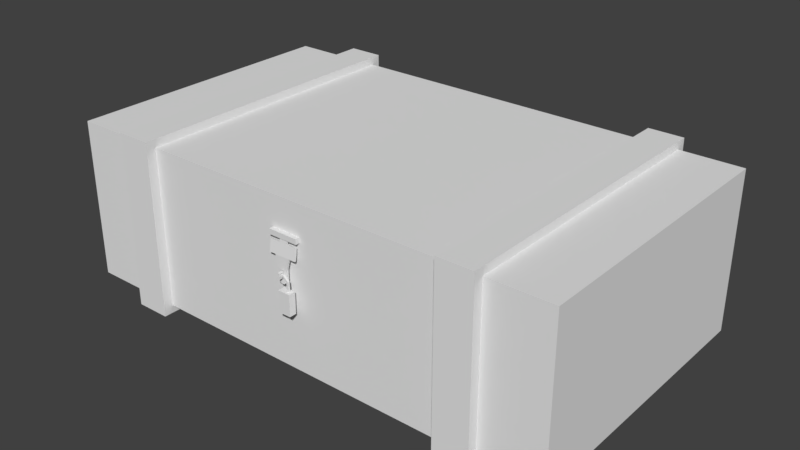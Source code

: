 # Source: StorageBox.blend  (saved by Blender 2.79.0; exported with 4.5.12 LTS)
import bpy
from mathutils import Matrix  # noqa: F401  (used for matrix-valued properties, if any)

bpy.ops.wm.read_factory_settings(use_empty=True)
scene = bpy.context.scene
scene.name = 'Scene'

# ---- collections
col_collection_1 = bpy.data.collections.new('Collection 1'); scene.collection.children.link(col_collection_1)

# ---- world
world_world = bpy.data.worlds.new('World'); scene.world = world_world
world_world.color = (0.05088, 0.05088, 0.05088)
world_world.use_sun_shadow = False
world_world.sun_shadow_jitter_overblur = 0.0
world_world.cycles.sampling_method = 'MANUAL'

# ---- meshes
me_cube_001 = bpy.data.meshes.new('Cube.001')
me_cube_001.from_pydata([(-40.0, -22.5, -12.5), (-40.0, -22.5, 12.5), (-40.0, 22.5, -12.5), (-40.0, 22.5, 12.5), (40.0, -22.5, -12.5), (40.0, -22.5, 12.5), (40.0, 22.5, -12.5), (40.0, 22.5, 12.5), (30.24, 22.5, -12.5), (24.74, 22.5, -12.5), (-24.74, 22.5, -12.5), (-30.24, 22.5, -12.5), (-30.24, 22.5, 12.5), (-24.74, 22.5, 12.5), (24.74, 22.5, 12.5), (30.24, 22.5, 12.5), (-30.24, -22.5, -12.5), (-0.6309, -22.79, 7.006), (0.6309, -22.79, 7.006), (30.24, -22.5, -12.5), (30.24, -22.5, 12.5), (2.326, -22.5, 7.813), (-2.326, -22.5, 7.813), (-30.24, -22.5, 12.5), (30.24, 22.5, -12.5), (24.74, 22.5, -12.5), (24.74, 22.5, 12.5), (30.24, 22.5, 12.5), (24.74, -22.5, -12.5), (30.24, -22.5, -12.5), (30.24, -22.5, 12.5), (24.74, -22.5, 12.5), (30.24, 24.02, -13.75), (24.74, 24.02, -13.75), (24.74, 24.02, 13.75), (30.24, 24.02, 13.75), (24.74, -24.02, -13.75), (30.24, -24.02, -13.75), (30.24, -24.02, 13.75), (24.74, -24.02, 13.75), (-24.74, 24.02, -13.75), (-30.24, 24.02, -13.75), (-30.24, 24.02, 13.75), (-24.74, 24.02, 13.75), (-30.24, -24.02, -13.75), (-24.74, -24.02, -13.75), (-24.74, -24.02, 13.75), (-30.24, -24.02, 13.75), (-0.1373, -23.57, 1.858), (0.1373, -23.57, 1.858), (24.74, -22.5, 12.5), (-24.74, -22.5, 12.5), (-0.6309, -23.07, 7.006), (0.6309, -23.07, 7.006), (2.326, -23.17, 7.813), (-2.326, -23.17, 7.813), (-0.1373, -23.57, 2.406), (0.1373, -23.57, 2.406), (-2.326, -23.17, 7.006), (2.326, -23.17, 7.006), (-0.6309, -22.87, 6.439), (0.6309, -22.87, 6.439), (-0.6309, -23.14, 6.473), (0.6309, -23.14, 6.473), (-1.188, -23.16, 4.626), (1.188, -23.16, 4.626), (-1.188, -23.43, 4.66), (1.188, -23.43, 4.66), (2.201, -23.14, 6.473), (2.201, -22.87, 6.439), (-2.201, -23.14, 6.473), (-2.201, -22.87, 6.439), (2.201, -23.43, 4.66), (2.201, -23.16, 4.626), (-2.201, -23.43, 4.66), (-2.201, -23.16, 4.626), (-0.2428, -23.21, 2.715), (0.2428, -23.21, 2.715), (-0.2428, -23.49, 2.723), (0.2428, -23.49, 2.723), (-0.2428, -23.2, 1.568), (0.2428, -23.2, 1.568), (-0.2428, -23.47, 1.576), (0.2428, -23.47, 1.576), (-0.2313, -23.22, 0.7134), (0.2313, -23.22, 0.7134), (-0.2313, -23.5, 0.7209), (0.2313, -23.5, 0.7209), (-0.8374, -23.21, 3.013), (0.8374, -23.21, 3.013), (-0.8374, -23.48, 3.02), (0.8374, -23.48, 3.02), (-0.8374, -23.2, 1.271), (0.8374, -23.2, 1.271), (-0.8374, -23.48, 1.278), (0.8374, -23.48, 1.278), (-24.74, -22.5, -12.5), (24.74, -22.5, -12.5), (-2.326, -22.5, 7.006), (2.326, -22.5, 7.006), (-0.1373, -24.05, 1.858), (0.1373, -24.05, 1.858), (-0.1373, -24.05, 2.406), (0.1373, -24.05, 2.406), (0.1373, -22.5, 1.659), (0.1373, -22.5, 2.605), (-0.1373, -22.5, 2.605), (-0.1373, -22.5, 1.659), (0.1373, -24.25, 1.659), (0.1373, -24.25, 2.605), (-0.1373, -24.25, 2.605), (-0.1373, -24.25, 1.659), (0.5252, -23.94, 2.03), (0.5252, -23.94, 2.331), (0.5252, -23.64, 2.03), (0.5252, -23.64, 2.331), (0.0, -23.64, 2.03), (0.0, -23.64, 2.331), (0.0, -23.94, 2.03), (0.0, -23.94, 2.331), (1.358, -23.64, 1.652), (1.063, -23.64, 1.593), (1.063, -23.94, 1.593), (1.358, -23.94, 1.652), (1.407, -23.64, 0.1589), (1.106, -23.64, 0.1603), (1.106, -23.94, 0.1603), (1.407, -23.94, 0.1589), (0.0, -24.36, 0.1603), (0.0, -24.36, -3.132), (1.845, -24.36, -3.136), (1.857, -24.36, 0.1569), (0.0, -23.25, -3.132), (0.0, -23.25, 0.1603), (1.857, -23.25, 0.1569), (1.845, -23.25, -3.136)], [], [(0, 1, 3, 2), (8, 15, 7, 6), (6, 7, 5, 4), (16, 23, 1, 0), (8, 6, 4, 19), (12, 3, 1, 23), (7, 15, 20, 5), (9, 14, 26, 25), (14, 13, 51, 50), (11, 12, 42, 41), (2, 11, 16, 0), (12, 23, 47, 42), (10, 9, 97, 96), (8, 19, 29, 24), (4, 5, 20, 19), (50, 97, 28, 31), (99, 21, 54, 59), (10, 96, 45, 40), (2, 3, 12, 11), (23, 16, 44, 47), (10, 13, 14, 9), (20, 15, 27, 30), (31, 28, 36, 39), (27, 24, 32, 35), (30, 27, 35, 38), (28, 25, 33, 36), (14, 50, 31, 26), (19, 20, 30, 29), (97, 9, 25, 28), (15, 8, 24, 27), (35, 34, 39, 38), (33, 32, 37, 36), (37, 38, 39, 36), (33, 34, 35, 32), (24, 29, 37, 32), (26, 31, 39, 34), (25, 26, 34, 33), (29, 30, 38, 37), (43, 42, 47, 46), (41, 40, 45, 44), (45, 46, 47, 44), (41, 42, 43, 40), (96, 51, 46, 45), (16, 11, 41, 44), (13, 10, 40, 43), (51, 13, 43, 46), (48, 100, 101, 49), (22, 21, 50, 51), (21, 99, 97, 50), (98, 22, 51, 96), (59, 54, 55, 58), (18, 53, 63, 61), (22, 98, 58, 55), (21, 22, 55, 54), (18, 17, 98, 99), (52, 53, 59, 58), (53, 18, 99, 59), (17, 52, 58, 98), (60, 61, 65, 64), (17, 18, 61, 60), (52, 17, 60, 62), (53, 52, 62, 63), (66, 64, 88, 90), (66, 62, 70, 74), (63, 62, 66, 67), (64, 66, 74, 75), (70, 71, 75, 74), (69, 68, 72, 73), (62, 60, 71, 70), (65, 61, 69, 73), (67, 65, 73, 72), (63, 67, 72, 68), (60, 64, 75, 71), (61, 63, 68, 69), (90, 88, 92, 94), (67, 66, 90, 91), (65, 67, 91, 89), (64, 65, 89, 88), (93, 95, 87, 85), (81, 80, 82, 83), (89, 91, 95, 93), (76, 78, 82, 80), (84, 85, 87, 86), (92, 93, 85, 84), (94, 92, 84, 86), (95, 94, 86, 87), (77, 76, 88, 89), (78, 79, 91, 90), (80, 81, 93, 92), (83, 82, 94, 95), (76, 80, 92, 88), (82, 78, 90, 94), (79, 83, 95, 91), (81, 77, 89, 93), (77, 79, 78, 76), (79, 77, 81, 83), (104, 107, 96, 97), (106, 105, 99, 98), (105, 104, 97, 99), (107, 106, 98, 96), (109, 110, 111, 108), (105, 106, 110, 109), (101, 100, 102, 103), (107, 104, 108, 111), (57, 49, 104, 105), (48, 56, 106, 107), (101, 103, 109, 108), (102, 100, 111, 110), (100, 48, 107, 111), (56, 102, 110, 106), (103, 57, 105, 109), (49, 101, 108, 104), (49, 57, 56, 48), (56, 57, 103, 102), (116, 117, 115, 114), (115, 113, 123, 120), (116, 114, 112, 118), (115, 117, 119, 113), (112, 113, 119, 118), (120, 123, 127, 124), (114, 115, 120, 121), (113, 112, 122, 123), (112, 114, 121, 122), (128, 133, 132, 129), (121, 120, 124, 125), (123, 122, 126, 127), (122, 121, 125, 126), (126, 128, 131, 127), (124, 134, 133, 125), (130, 135, 134, 131), (128, 129, 130, 131), (130, 129, 132, 135), (124, 127, 131, 134), (133, 134, 135, 132), (125, 133, 128, 126)])
me_cube_001.use_remesh_preserve_volume = False
me_cube_001.use_remesh_preserve_attributes = False
me_cube_001.use_mirror_vertex_groups = False
me_cube_001.update()

# ---- objects
ob_cube = bpy.data.objects.new('Cube', me_cube_001)

# ---- transforms, parenting, visibility, modifiers, constraints
ob_cube.location = (0.0, 0.0, 0.0)
ob_cube.lineart.crease_threshold = 0.0

# ---- collection membership
col_collection_1.objects.link(ob_cube)

# ---- scene / render settings (as saved in the file)
scene.frame_start = 1; scene.frame_end = 250; scene.frame_set(1)
scene.render.engine = 'BLENDER_EEVEE_NEXT'
scene.render.resolution_percentage = 50
scene.render.dither_intensity = 0.0
scene.cycles.use_denoising = False
scene.cycles.samples = 128
scene.cycles.sampling_pattern = 'TABULATED_SOBOL'
scene.cycles.use_adaptive_sampling = False
scene.cycles.use_light_tree = False
scene.cycles.blur_glossy = 0.0
scene.cycles.sample_clamp_indirect = 0.0
scene.view_settings.view_transform = 'Standard'
scene.unit_settings.scale_length = 0.01
bpy.context.view_layer.update()

# ---- added for rendering (the .blend has no active camera and no usable light): camera, sun
cam_auto = bpy.data.cameras.new('AutoCamera')
cam_auto.lens = 50.0
cam_auto.sensor_width = 36.0
cam_auto.clip_end = 1582.41
ob_auto_camera = bpy.data.objects.new('AutoCamera', cam_auto)
scene.collection.objects.link(ob_auto_camera)
ob_auto_camera.location = (90.1661, -108.366, 72.1329)
ob_auto_camera.rotation_euler = (1.09748, -7.21219e-08, 0.694738)
scene.camera = ob_auto_camera
light_auto_sun = bpy.data.lights.new('AutoSun', 'SUN')
light_auto_sun.energy = 3.0
light_auto_sun.angle = 0.0523599
ob_auto_sun = bpy.data.objects.new('AutoSun', light_auto_sun)
scene.collection.objects.link(ob_auto_sun)
ob_auto_sun.rotation_euler = (0.872665, 0.174533, 0.523599)
bpy.context.view_layer.update()
